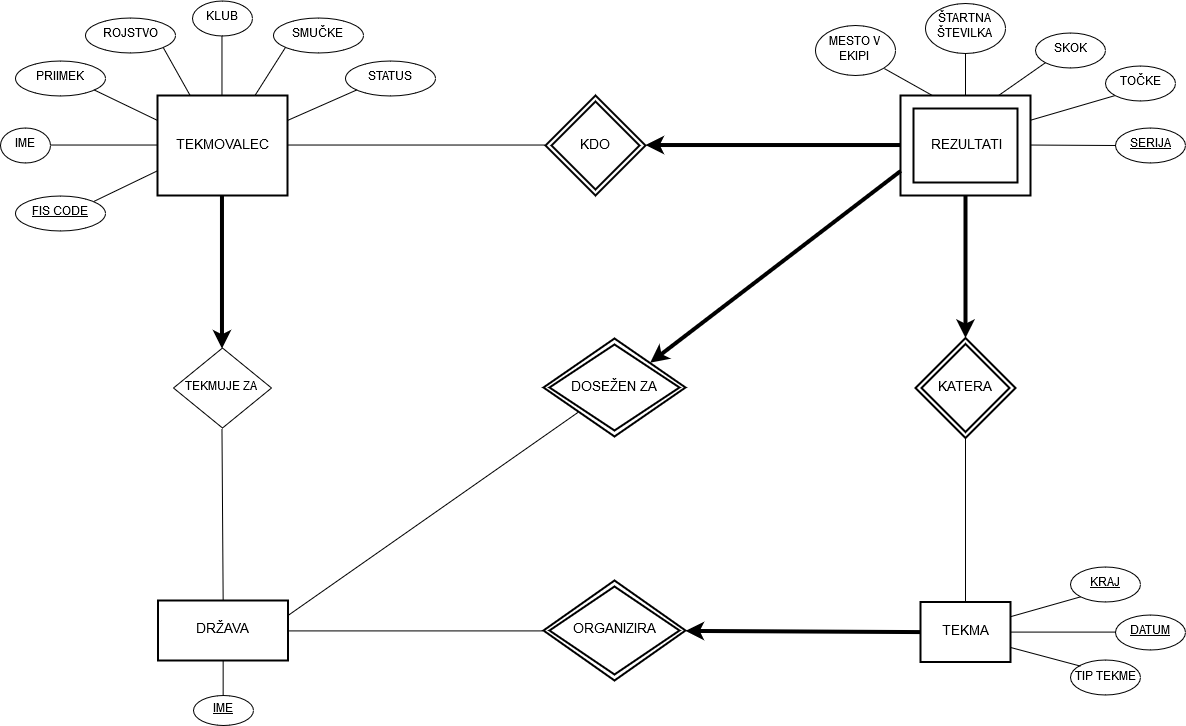

The diagram above was exported from draw.io. Its source (the exported page's mxGraphModel, read from the mxfile embedded in the PNG):
<mxGraphModel dx="1640" dy="874" grid="1" gridSize="10" guides="1" tooltips="1" connect="1" arrows="1" fold="1" page="1" pageScale="1" pageWidth="3300" pageHeight="4681" math="0" shadow="0">
  <root>
    <object label="" id="0">
      <mxCell />
    </object>
    <mxCell id="1" parent="0" />
    <mxCell id="B-nQZeP6w8kW1Lap9Plg-86" value="TOČKE" style="ellipse;whiteSpace=wrap;html=1;strokeWidth=1;" parent="1" vertex="1">
      <mxGeometry x="1140" y="70" width="70" height="35" as="geometry" />
    </mxCell>
    <mxCell id="B-nQZeP6w8kW1Lap9Plg-88" value="&lt;u&gt;SERIJA&lt;/u&gt;" style="ellipse;whiteSpace=wrap;html=1;strokeWidth=1;" parent="1" vertex="1">
      <mxGeometry x="1150" y="132.5" width="70" height="35" as="geometry" />
    </mxCell>
    <mxCell id="B-nQZeP6w8kW1Lap9Plg-89" value="KATERA&lt;br&gt;" style="shape=rhombus;double=1;strokeWidth=2;fontSize=17;perimeter=rhombusPerimeter;whiteSpace=wrap;html=1;align=center;fontSize=14;" parent="1" vertex="1">
      <mxGeometry x="950" y="342.5" width="100" height="100" as="geometry" />
    </mxCell>
    <mxCell id="B-nQZeP6w8kW1Lap9Plg-90" value="TEKMA&lt;br&gt;" style="strokeWidth=2;whiteSpace=wrap;html=1;align=center;fontSize=14;" parent="1" vertex="1">
      <mxGeometry x="955" y="606.5" width="90" height="60" as="geometry" />
    </mxCell>
    <mxCell id="QZw8YwnO8kYYS0RygSzG-15" style="edgeStyle=none;rounded=0;orthogonalLoop=1;jettySize=auto;html=1;exitX=0.5;exitY=1;exitDx=0;exitDy=0;entryX=0.5;entryY=0;entryDx=0;entryDy=0;strokeWidth=4;" parent="1" source="B-nQZeP6w8kW1Lap9Plg-91" target="B-nQZeP6w8kW1Lap9Plg-75" edge="1">
      <mxGeometry relative="1" as="geometry" />
    </mxCell>
    <mxCell id="B-nQZeP6w8kW1Lap9Plg-91" value="TEKMOVALEC&lt;br&gt;" style="strokeWidth=2;whiteSpace=wrap;html=1;align=center;fontSize=14;" parent="1" vertex="1">
      <mxGeometry x="192" y="100" width="130" height="100" as="geometry" />
    </mxCell>
    <mxCell id="B-nQZeP6w8kW1Lap9Plg-66" value="IME" style="ellipse;whiteSpace=wrap;html=1;" parent="1" vertex="1">
      <mxGeometry x="35" y="132.5" width="50" height="35" as="geometry" />
    </mxCell>
    <mxCell id="B-nQZeP6w8kW1Lap9Plg-92" value="DRŽAVA&lt;br&gt;" style="strokeWidth=2;whiteSpace=wrap;html=1;align=center;fontSize=14;" parent="1" vertex="1">
      <mxGeometry x="192.5" y="605" width="130" height="60" as="geometry" />
    </mxCell>
    <mxCell id="B-nQZeP6w8kW1Lap9Plg-67" value="PRIIMEK" style="ellipse;whiteSpace=wrap;html=1;" parent="1" vertex="1">
      <mxGeometry x="50" y="65" width="90" height="35" as="geometry" />
    </mxCell>
    <mxCell id="B-nQZeP6w8kW1Lap9Plg-94" value="KRAJ" style="ellipse;strokeWidth=1;whiteSpace=wrap;html=1;fontStyle=4" parent="1" vertex="1">
      <mxGeometry x="1105" y="571.5" width="70" height="35" as="geometry" />
    </mxCell>
    <mxCell id="B-nQZeP6w8kW1Lap9Plg-68" value="ROJSTVO" style="ellipse;whiteSpace=wrap;html=1;" parent="1" vertex="1">
      <mxGeometry x="120" y="22.5" width="90" height="35" as="geometry" />
    </mxCell>
    <mxCell id="B-nQZeP6w8kW1Lap9Plg-95" value="&lt;u&gt;DATUM&lt;/u&gt;" style="ellipse;whiteSpace=wrap;html=1;strokeWidth=1;" parent="1" vertex="1">
      <mxGeometry x="1150" y="619" width="70" height="35" as="geometry" />
    </mxCell>
    <mxCell id="B-nQZeP6w8kW1Lap9Plg-69" value="KLUB" style="ellipse;whiteSpace=wrap;html=1;" parent="1" vertex="1">
      <mxGeometry x="227" y="5" width="60" height="35" as="geometry" />
    </mxCell>
    <mxCell id="B-nQZeP6w8kW1Lap9Plg-70" value="STATUS" style="ellipse;whiteSpace=wrap;html=1;" parent="1" vertex="1">
      <mxGeometry x="380" y="65" width="90" height="35" as="geometry" />
    </mxCell>
    <mxCell id="B-nQZeP6w8kW1Lap9Plg-97" value="&lt;span&gt;TIP TEKME&lt;/span&gt;" style="ellipse;whiteSpace=wrap;html=1;strokeWidth=1;fontStyle=0" parent="1" vertex="1">
      <mxGeometry x="1105" y="665" width="70" height="35" as="geometry" />
    </mxCell>
    <mxCell id="B-nQZeP6w8kW1Lap9Plg-71" value="SMUČKE" style="ellipse;whiteSpace=wrap;html=1;" parent="1" vertex="1">
      <mxGeometry x="307.5" y="22.5" width="90" height="35" as="geometry" />
    </mxCell>
    <mxCell id="B-nQZeP6w8kW1Lap9Plg-72" value="&lt;u&gt;IME&lt;/u&gt;" style="ellipse;whiteSpace=wrap;html=1;" parent="1" vertex="1">
      <mxGeometry x="227.5" y="700" width="60" height="30" as="geometry" />
    </mxCell>
    <mxCell id="B-nQZeP6w8kW1Lap9Plg-73" value="MESTO V EKIPI&lt;br&gt;" style="ellipse;whiteSpace=wrap;html=1;" vertex="1" parent="1">
      <mxGeometry x="850" y="30" width="80" height="50" as="geometry" />
    </mxCell>
    <mxCell id="B-nQZeP6w8kW1Lap9Plg-74" value="ŠTARTNA ŠTEVILKA" style="ellipse;whiteSpace=wrap;html=1;" parent="1" vertex="1">
      <mxGeometry x="960" y="7.5" width="80" height="50" as="geometry" />
    </mxCell>
    <mxCell id="B-nQZeP6w8kW1Lap9Plg-75" value="TEKMUJE ZA&lt;br&gt;" style="rhombus;whiteSpace=wrap;html=1;" parent="1" vertex="1">
      <mxGeometry x="208" y="352.5" width="98" height="80" as="geometry" />
    </mxCell>
    <mxCell id="B-nQZeP6w8kW1Lap9Plg-78" value="KDO&lt;br&gt;" style="shape=rhombus;double=1;strokeWidth=2;fontSize=17;perimeter=rhombusPerimeter;whiteSpace=wrap;html=1;align=center;fontSize=14;" parent="1" vertex="1">
      <mxGeometry x="580" y="100" width="100" height="100" as="geometry" />
    </mxCell>
    <mxCell id="B-nQZeP6w8kW1Lap9Plg-84" value="SKOK" style="ellipse;whiteSpace=wrap;html=1;strokeWidth=1;" parent="1" vertex="1">
      <mxGeometry x="1070" y="37.5" width="70" height="35" as="geometry" />
    </mxCell>
    <mxCell id="B-nQZeP6w8kW1Lap9Plg-65" value="&lt;u&gt;FIS CODE&lt;/u&gt;" style="ellipse;whiteSpace=wrap;html=1;" parent="1" vertex="1">
      <mxGeometry x="50" y="200" width="90" height="35" as="geometry" />
    </mxCell>
    <mxCell id="B-nQZeP6w8kW1Lap9Plg-100" value="&lt;div&gt;REZULTATI&lt;/div&gt;" style="shape=ext;strokeWidth=2;margin=10;double=1;whiteSpace=wrap;html=1;align=center;fontSize=14;" parent="1" vertex="1">
      <mxGeometry x="935" y="100" width="130" height="100" as="geometry" />
    </mxCell>
    <mxCell id="B-nQZeP6w8kW1Lap9Plg-108" value="DOSEŽEN ZA&lt;br&gt;" style="shape=rhombus;double=1;strokeWidth=2;fontSize=17;perimeter=rhombusPerimeter;whiteSpace=wrap;html=1;align=center;fontSize=14;" parent="1" vertex="1">
      <mxGeometry x="578" y="343" width="142" height="98" as="geometry" />
    </mxCell>
    <mxCell id="B-nQZeP6w8kW1Lap9Plg-109" value="ORGANIZIRA&lt;br&gt;" style="shape=rhombus;double=1;strokeWidth=2;fontSize=17;perimeter=rhombusPerimeter;whiteSpace=wrap;html=1;align=center;fontSize=14;" parent="1" vertex="1">
      <mxGeometry x="578" y="585" width="142" height="100" as="geometry" />
    </mxCell>
    <mxCell id="QZw8YwnO8kYYS0RygSzG-8" value="" style="endArrow=none;html=1;entryX=0;entryY=0.75;entryDx=0;entryDy=0;exitX=1;exitY=0;exitDx=0;exitDy=0;" parent="1" source="B-nQZeP6w8kW1Lap9Plg-65" target="B-nQZeP6w8kW1Lap9Plg-91" edge="1">
      <mxGeometry width="50" height="50" relative="1" as="geometry">
        <mxPoint x="40" y="930" as="sourcePoint" />
        <mxPoint x="90" y="880" as="targetPoint" />
      </mxGeometry>
    </mxCell>
    <mxCell id="fy32_yhWNsckjvzkRRPx-3" value="" style="endArrow=none;html=1;exitX=1;exitY=1;exitDx=0;exitDy=0;entryX=0.25;entryY=0;entryDx=0;entryDy=0;" parent="1" source="B-nQZeP6w8kW1Lap9Plg-73" target="B-nQZeP6w8kW1Lap9Plg-100" edge="1">
      <mxGeometry width="50" height="50" relative="1" as="geometry">
        <mxPoint x="1180" y="250" as="sourcePoint" />
        <mxPoint x="190" y="950" as="targetPoint" />
      </mxGeometry>
    </mxCell>
    <mxCell id="QZw8YwnO8kYYS0RygSzG-9" value="" style="endArrow=none;html=1;entryX=0;entryY=0.5;entryDx=0;entryDy=0;exitX=1;exitY=0.5;exitDx=0;exitDy=0;" parent="1" source="B-nQZeP6w8kW1Lap9Plg-66" target="B-nQZeP6w8kW1Lap9Plg-91" edge="1">
      <mxGeometry width="50" height="50" relative="1" as="geometry">
        <mxPoint x="120" y="240" as="sourcePoint" />
        <mxPoint x="218" y="185" as="targetPoint" />
      </mxGeometry>
    </mxCell>
    <mxCell id="QZw8YwnO8kYYS0RygSzG-10" value="" style="endArrow=none;html=1;entryX=0;entryY=0.25;entryDx=0;entryDy=0;exitX=1;exitY=1;exitDx=0;exitDy=0;" parent="1" source="B-nQZeP6w8kW1Lap9Plg-67" target="B-nQZeP6w8kW1Lap9Plg-91" edge="1">
      <mxGeometry width="50" height="50" relative="1" as="geometry">
        <mxPoint x="130" y="250" as="sourcePoint" />
        <mxPoint x="228" y="195" as="targetPoint" />
      </mxGeometry>
    </mxCell>
    <mxCell id="QZw8YwnO8kYYS0RygSzG-11" value="" style="endArrow=none;html=1;entryX=1;entryY=1;entryDx=0;entryDy=0;exitX=0.25;exitY=0;exitDx=0;exitDy=0;" parent="1" source="B-nQZeP6w8kW1Lap9Plg-91" target="B-nQZeP6w8kW1Lap9Plg-68" edge="1">
      <mxGeometry width="50" height="50" relative="1" as="geometry">
        <mxPoint x="200" y="260" as="sourcePoint" />
        <mxPoint x="250" y="240" as="targetPoint" />
      </mxGeometry>
    </mxCell>
    <mxCell id="QZw8YwnO8kYYS0RygSzG-12" value="" style="endArrow=none;html=1;entryX=0.5;entryY=1;entryDx=0;entryDy=0;exitX=0.5;exitY=0;exitDx=0;exitDy=0;" parent="1" source="B-nQZeP6w8kW1Lap9Plg-91" target="B-nQZeP6w8kW1Lap9Plg-69" edge="1">
      <mxGeometry width="50" height="50" relative="1" as="geometry">
        <mxPoint x="150" y="270" as="sourcePoint" />
        <mxPoint x="248" y="215" as="targetPoint" />
      </mxGeometry>
    </mxCell>
    <mxCell id="QZw8YwnO8kYYS0RygSzG-13" value="" style="endArrow=none;html=1;entryX=0;entryY=1;entryDx=0;entryDy=0;exitX=0.75;exitY=0;exitDx=0;exitDy=0;" parent="1" source="B-nQZeP6w8kW1Lap9Plg-91" target="B-nQZeP6w8kW1Lap9Plg-71" edge="1">
      <mxGeometry width="50" height="50" relative="1" as="geometry">
        <mxPoint x="160" y="280" as="sourcePoint" />
        <mxPoint x="258" y="225" as="targetPoint" />
      </mxGeometry>
    </mxCell>
    <mxCell id="QZw8YwnO8kYYS0RygSzG-14" value="" style="endArrow=none;html=1;entryX=0;entryY=1;entryDx=0;entryDy=0;exitX=1;exitY=0.25;exitDx=0;exitDy=0;" parent="1" source="B-nQZeP6w8kW1Lap9Plg-91" target="B-nQZeP6w8kW1Lap9Plg-70" edge="1">
      <mxGeometry width="50" height="50" relative="1" as="geometry">
        <mxPoint x="170" y="290" as="sourcePoint" />
        <mxPoint x="268" y="235" as="targetPoint" />
      </mxGeometry>
    </mxCell>
    <mxCell id="QZw8YwnO8kYYS0RygSzG-16" value="" style="endArrow=none;html=1;entryX=0.5;entryY=0;entryDx=0;entryDy=0;exitX=0.5;exitY=1;exitDx=0;exitDy=0;" parent="1" source="B-nQZeP6w8kW1Lap9Plg-75" target="B-nQZeP6w8kW1Lap9Plg-92" edge="1">
      <mxGeometry width="50" height="50" relative="1" as="geometry">
        <mxPoint x="180" y="300" as="sourcePoint" />
        <mxPoint x="278" y="245" as="targetPoint" />
      </mxGeometry>
    </mxCell>
    <mxCell id="QZw8YwnO8kYYS0RygSzG-17" value="" style="endArrow=none;html=1;entryX=0.5;entryY=0;entryDx=0;entryDy=0;exitX=0.5;exitY=1;exitDx=0;exitDy=0;" parent="1" source="B-nQZeP6w8kW1Lap9Plg-92" target="B-nQZeP6w8kW1Lap9Plg-72" edge="1">
      <mxGeometry width="50" height="50" relative="1" as="geometry">
        <mxPoint x="190" y="310" as="sourcePoint" />
        <mxPoint x="288" y="255" as="targetPoint" />
      </mxGeometry>
    </mxCell>
    <mxCell id="QZw8YwnO8kYYS0RygSzG-18" value="" style="endArrow=none;html=1;entryX=0;entryY=0.5;entryDx=0;entryDy=0;exitX=1;exitY=0.5;exitDx=0;exitDy=0;" parent="1" source="B-nQZeP6w8kW1Lap9Plg-92" target="B-nQZeP6w8kW1Lap9Plg-109" edge="1">
      <mxGeometry width="50" height="50" relative="1" as="geometry">
        <mxPoint x="200" y="320" as="sourcePoint" />
        <mxPoint x="298" y="265" as="targetPoint" />
      </mxGeometry>
    </mxCell>
    <mxCell id="QZw8YwnO8kYYS0RygSzG-19" value="" style="endArrow=classic;html=1;entryX=1;entryY=0.5;entryDx=0;entryDy=0;exitX=0;exitY=0.5;exitDx=0;exitDy=0;strokeWidth=4;startArrow=none;startFill=0;endFill=1;" parent="1" source="B-nQZeP6w8kW1Lap9Plg-90" target="B-nQZeP6w8kW1Lap9Plg-109" edge="1">
      <mxGeometry width="50" height="50" relative="1" as="geometry">
        <mxPoint x="935.294117647059" y="635.4117647058824" as="sourcePoint" />
        <mxPoint x="308" y="275" as="targetPoint" />
      </mxGeometry>
    </mxCell>
    <mxCell id="fy32_yhWNsckjvzkRRPx-4" value="" style="endArrow=none;html=1;entryX=0.5;entryY=0;entryDx=0;entryDy=0;" parent="1" source="B-nQZeP6w8kW1Lap9Plg-74" target="B-nQZeP6w8kW1Lap9Plg-100" edge="1">
      <mxGeometry width="50" height="50" relative="1" as="geometry">
        <mxPoint x="914" y="73" as="sourcePoint" />
        <mxPoint x="971.7883211678832" y="160" as="targetPoint" />
      </mxGeometry>
    </mxCell>
    <mxCell id="fy32_yhWNsckjvzkRRPx-5" value="" style="endArrow=none;html=1;exitX=0;exitY=1;exitDx=0;exitDy=0;entryX=0.75;entryY=0;entryDx=0;entryDy=0;" parent="1" source="B-nQZeP6w8kW1Lap9Plg-84" target="B-nQZeP6w8kW1Lap9Plg-100" edge="1">
      <mxGeometry width="50" height="50" relative="1" as="geometry">
        <mxPoint x="924" y="83" as="sourcePoint" />
        <mxPoint x="981.7883211678832" y="170" as="targetPoint" />
      </mxGeometry>
    </mxCell>
    <mxCell id="fy32_yhWNsckjvzkRRPx-6" value="" style="endArrow=none;html=1;exitX=0;exitY=1;exitDx=0;exitDy=0;entryX=1;entryY=0.25;entryDx=0;entryDy=0;" parent="1" source="B-nQZeP6w8kW1Lap9Plg-86" target="B-nQZeP6w8kW1Lap9Plg-100" edge="1">
      <mxGeometry width="50" height="50" relative="1" as="geometry">
        <mxPoint x="934" y="93" as="sourcePoint" />
        <mxPoint x="1060" y="156" as="targetPoint" />
      </mxGeometry>
    </mxCell>
    <mxCell id="fy32_yhWNsckjvzkRRPx-9" value="" style="endArrow=none;html=1;entryX=1;entryY=0.5;entryDx=0;entryDy=0;" parent="1" source="B-nQZeP6w8kW1Lap9Plg-88" target="B-nQZeP6w8kW1Lap9Plg-100" edge="1">
      <mxGeometry width="50" height="50" relative="1" as="geometry">
        <mxPoint x="964" y="123" as="sourcePoint" />
        <mxPoint x="1021.7883211678832" y="210" as="targetPoint" />
      </mxGeometry>
    </mxCell>
    <mxCell id="fy32_yhWNsckjvzkRRPx-11" value="" style="endArrow=none;html=1;exitX=0;exitY=1;exitDx=0;exitDy=0;entryX=1;entryY=0.25;entryDx=0;entryDy=0;" parent="1" source="B-nQZeP6w8kW1Lap9Plg-94" target="B-nQZeP6w8kW1Lap9Plg-90" edge="1">
      <mxGeometry width="50" height="50" relative="1" as="geometry">
        <mxPoint x="524" y="409.5" as="sourcePoint" />
        <mxPoint x="581.7883211678832" y="496.5" as="targetPoint" />
      </mxGeometry>
    </mxCell>
    <mxCell id="fy32_yhWNsckjvzkRRPx-12" value="" style="endArrow=none;html=1;entryX=1;entryY=0.5;entryDx=0;entryDy=0;exitX=0;exitY=0.5;exitDx=0;exitDy=0;" parent="1" source="B-nQZeP6w8kW1Lap9Plg-95" target="B-nQZeP6w8kW1Lap9Plg-90" edge="1">
      <mxGeometry width="50" height="50" relative="1" as="geometry">
        <mxPoint x="1120" y="654.5" as="sourcePoint" />
        <mxPoint x="591.7883211678832" y="506.5" as="targetPoint" />
      </mxGeometry>
    </mxCell>
    <mxCell id="fy32_yhWNsckjvzkRRPx-13" value="" style="endArrow=none;html=1;exitX=0;exitY=0;exitDx=0;exitDy=0;entryX=1;entryY=0.75;entryDx=0;entryDy=0;" parent="1" source="B-nQZeP6w8kW1Lap9Plg-97" target="B-nQZeP6w8kW1Lap9Plg-90" edge="1">
      <mxGeometry width="50" height="50" relative="1" as="geometry">
        <mxPoint x="544" y="429.5" as="sourcePoint" />
        <mxPoint x="601.7883211678832" y="516.5" as="targetPoint" />
      </mxGeometry>
    </mxCell>
    <mxCell id="QZw8YwnO8kYYS0RygSzG-26" value="" style="endArrow=none;html=1;exitX=1;exitY=0.5;exitDx=0;exitDy=0;entryX=0;entryY=0.5;entryDx=0;entryDy=0;endFill=0;" parent="1" source="B-nQZeP6w8kW1Lap9Plg-91" target="B-nQZeP6w8kW1Lap9Plg-78" edge="1">
      <mxGeometry width="50" height="50" relative="1" as="geometry">
        <mxPoint x="390" y="310" as="sourcePoint" />
        <mxPoint x="440" y="260" as="targetPoint" />
      </mxGeometry>
    </mxCell>
    <mxCell id="QZw8YwnO8kYYS0RygSzG-27" value="" style="endArrow=classic;html=1;entryX=1;entryY=0.5;entryDx=0;entryDy=0;exitX=0;exitY=0.5;exitDx=0;exitDy=0;endFill=1;strokeWidth=4;" parent="1" source="B-nQZeP6w8kW1Lap9Plg-100" target="B-nQZeP6w8kW1Lap9Plg-78" edge="1">
      <mxGeometry width="50" height="50" relative="1" as="geometry">
        <mxPoint x="270" y="390" as="sourcePoint" />
        <mxPoint x="368" y="335" as="targetPoint" />
      </mxGeometry>
    </mxCell>
    <mxCell id="QZw8YwnO8kYYS0RygSzG-28" value="" style="endArrow=none;html=1;exitX=1;exitY=0.25;exitDx=0;exitDy=0;entryX=0;entryY=1;entryDx=0;entryDy=0;strokeWidth=1;endFill=0;" parent="1" source="B-nQZeP6w8kW1Lap9Plg-92" target="B-nQZeP6w8kW1Lap9Plg-108" edge="1">
      <mxGeometry width="50" height="50" relative="1" as="geometry">
        <mxPoint x="310" y="200" as="sourcePoint" />
        <mxPoint x="490" y="300" as="targetPoint" />
      </mxGeometry>
    </mxCell>
    <mxCell id="QZw8YwnO8kYYS0RygSzG-32" value="" style="endArrow=none;html=1;strokeWidth=1;entryX=0.5;entryY=1;entryDx=0;entryDy=0;exitX=0.5;exitY=0;exitDx=0;exitDy=0;" edge="1" parent="1" source="B-nQZeP6w8kW1Lap9Plg-90" target="B-nQZeP6w8kW1Lap9Plg-89">
      <mxGeometry width="50" height="50" relative="1" as="geometry">
        <mxPoint x="40" y="930" as="sourcePoint" />
        <mxPoint x="90" y="880" as="targetPoint" />
      </mxGeometry>
    </mxCell>
    <mxCell id="QZw8YwnO8kYYS0RygSzG-33" value="" style="endArrow=classic;html=1;entryX=0.5;entryY=0;entryDx=0;entryDy=0;strokeWidth=4;" parent="1" source="B-nQZeP6w8kW1Lap9Plg-100" target="B-nQZeP6w8kW1Lap9Plg-89" edge="1">
      <mxGeometry width="50" height="50" relative="1" as="geometry">
        <mxPoint x="317.5714285714289" y="185.28571428571445" as="sourcePoint" />
        <mxPoint x="587.5714285714289" y="375.28571428571445" as="targetPoint" />
      </mxGeometry>
    </mxCell>
    <mxCell id="QZw8YwnO8kYYS0RygSzG-36" value="" style="endArrow=none;html=1;strokeWidth=4;exitX=1;exitY=0;exitDx=0;exitDy=0;startArrow=classic;startFill=1;entryX=0;entryY=0.75;entryDx=0;entryDy=0;" parent="1" source="B-nQZeP6w8kW1Lap9Plg-108" edge="1" target="B-nQZeP6w8kW1Lap9Plg-100">
      <mxGeometry width="50" height="50" relative="1" as="geometry">
        <mxPoint x="40" y="930" as="sourcePoint" />
        <mxPoint x="935" y="610" as="targetPoint" />
      </mxGeometry>
    </mxCell>
  </root>
</mxGraphModel>